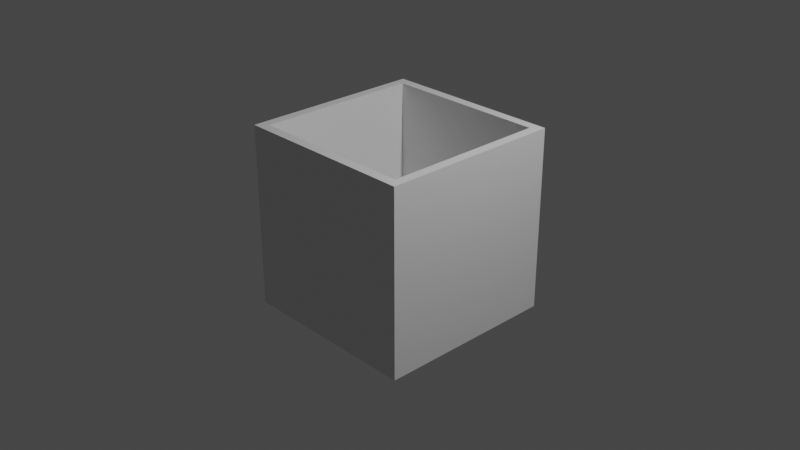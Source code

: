 # Source: goal_box.blend  (saved by Blender 2.83.19; exported with 4.5.12 LTS)
import bpy
from mathutils import Matrix  # noqa: F401  (used for matrix-valued properties, if any)

bpy.ops.wm.read_factory_settings(use_empty=True)
scene = bpy.context.scene
scene.name = 'Scene'

# ---- collections
col_collection = bpy.data.collections.new('Collection'); scene.collection.children.link(col_collection)

# ---- materials (node trees are filled in below, after node groups)
mat_material = bpy.data.materials.new('Material')
mat_material.alpha_threshold = 0.0
mat_material.use_transparent_shadow = False
mat_material.line_color = (0.0, 0.0, 0.0, 1.0)

# ---- material node trees
mat_material.use_nodes = True; mat_material.node_tree.nodes.clear()
_N = mat_material.node_tree.nodes; _L = mat_material.node_tree.links
n0 = _N.new('ShaderNodeOutputMaterial'); n0.name = 'Material Output'; n0.location = (300, 300)
n1 = _N.new('ShaderNodeBsdfPrincipled'); n1.name = 'Principled BSDF'; n1.location = (10, 300)
n1.distribution = 'GGX'
n1.subsurface_method = 'BURLEY'
n1.inputs[2].default_value = 0.4
n1.inputs[3].default_value = 1.45
n1.inputs[27].default_value = (0.0, 0.0, 0.0, 1.0)
n1.inputs[28].default_value = 1.0
_L.new(n1.outputs[0], n0.inputs[0])
n0.is_active_output = True

# ---- world
world_world = bpy.data.worlds.new('World'); scene.world = world_world
world_world.use_nodes = True; world_world.node_tree.nodes.clear()
_N = world_world.node_tree.nodes; _L = world_world.node_tree.links
n0 = _N.new('ShaderNodeOutputWorld'); n0.name = 'World Output'; n0.location = (300, 300)
n1 = _N.new('ShaderNodeBackground'); n1.name = 'Background'; n1.location = (10, 300)
n1.inputs[0].default_value = (0.05088, 0.05088, 0.05088, 1.0)
_L.new(n1.outputs[0], n0.inputs[0])
n0.is_active_output = True
world_world.color = (0.05088, 0.05088, 0.05088)
world_world.use_sun_shadow = False
world_world.sun_shadow_jitter_overblur = 0.0

# ---- cameras
cam_camera = bpy.data.cameras.new('Camera')
cam_camera.clip_end = 100.0
cam_camera.ortho_scale = 7.314

# ---- lights
light_light = bpy.data.lights.new('Light', 'POINT')
light_light.transmission_factor = 0.0
light_light.energy = 1000.0
light_light.shadow_soft_size = 0.1
light_light.shadow_maximum_resolution = 0.006
light_light.use_absolute_resolution = True

# ---- meshes
me_cube = bpy.data.meshes.new('Cube')
me_cube.from_pydata([(1.0, 1.0, 1.0), (1.0, 1.0, -1.0), (1.0, -1.0, 1.0), (1.0, -1.0, -1.0), (-1.0, 1.0, 1.0), (-1.0, 1.0, -1.0), (-1.0, -1.0, 1.0), (-1.0, -1.0, -1.0), (0.8952, 0.8952, 1.0), (0.8952, -0.8952, 1.0), (-0.8952, 0.8952, 1.0), (-0.8952, -0.8952, 1.0), (0.8952, 0.8952, -0.558), (0.8952, -0.8952, -0.558), (-0.8952, 0.8952, -0.558), (-0.8952, -0.8952, -0.558)], [], [(0, 4, 10, 8), (3, 2, 6, 7), (7, 6, 4, 5), (5, 1, 3, 7), (1, 0, 2, 3), (5, 4, 0, 1), (10, 11, 15, 14), (6, 2, 9, 11), (4, 6, 11, 10), (2, 0, 8, 9), (12, 14, 15, 13), (11, 9, 13, 15), (8, 10, 14, 12), (9, 8, 12, 13)])
_uv = me_cube.uv_layers.new(name='UVMap')
_uv.uv.foreach_set('vector', [0.625, 0.5, 0.625, 0.25, -1.192e-07, 1.192e-07, 0.6381, 0.5131, 0.375, 0.75, 0.625, 0.75, 0.625, 1.0, 0.375, 1.0, 0.375, 0.0, 0.625, 0.0, 0.625, 0.25, 0.375, 0.25, 0.125, 0.5, 0.375, 0.5, 0.375, 0.75, 0.125, 0.75, 0.375, 0.5, 0.625, 0.5, 0.625, 0.75, 0.375, 0.75, 0.375, 0.25, 0.625, 0.25, 0.625, 0.5, 0.375, 0.5, -1.192e-07, 1.192e-07, -2.384e-07, 0.0, -2.384e-07, 0.0, -1.192e-07, 1.192e-07, 0.625, 1.0, 0.625, 0.75, 0.6381, 0.7369, 0.0, -9.537e-07, 0.625, 0.25, 0.625, 0.0, -2.384e-07, 0.0, -1.192e-07, 1.192e-07, 0.625, 0.75, 0.625, 0.5, 0.6381, 0.5131, 0.6381, 0.7369, 0.6381, 0.5131, 0.8619, 0.5131, 0.8619, 0.7369, 0.6381, 0.7369, 0.0, -9.537e-07, 0.6381, 0.7369, 0.6381, 0.7369, 0.0, -9.537e-07, 0.6381, 0.5131, -1.192e-07, 1.192e-07, -1.192e-07, 1.192e-07, 0.6381, 0.5131, 0.6381, 0.7369, 0.6381, 0.5131, 0.6381, 0.5131, 0.6381, 0.7369])
me_cube.materials.append(mat_material)
me_cube.use_remesh_preserve_volume = False
me_cube.use_remesh_preserve_attributes = False
me_cube.use_mirror_vertex_groups = False
me_cube.update()

# ---- objects
ob_cube = bpy.data.objects.new('Cube', me_cube)
ob_light = bpy.data.objects.new('Light', light_light)
ob_camera = bpy.data.objects.new('Camera', cam_camera)

# ---- transforms, parenting, visibility, modifiers, constraints
ob_cube.location = (0.0, 0.0, 0.0)
ob_cube.lock_rotations_4d = False
ob_cube.empty_display_type = 'ARROWS'
ob_cube.lineart.crease_threshold = 0.0
ob_light.location = (4.076, 1.005, 5.904)
ob_light.rotation_euler = (0.6503, 0.05522, 1.866)
ob_light.lock_rotations_4d = False
ob_light.empty_display_type = 'ARROWS'
ob_light.color = (0.0, 0.0, 0.0, 0.0)
ob_light.lineart.crease_threshold = 0.0
ob_camera.location = (7.359, -6.926, 4.958)
ob_camera.rotation_euler = (1.109, 0.0, 0.8149)
ob_camera.lock_rotations_4d = False
ob_camera.empty_display_type = 'ARROWS'
ob_camera.color = (0.0, 0.0, 0.0, 0.0)
ob_camera.display_type = 'WIRE'
ob_camera.lineart.crease_threshold = 0.0

# ---- collection membership
col_collection.objects.link(ob_cube)
col_collection.objects.link(ob_light)
col_collection.objects.link(ob_camera)

# ---- scene / render settings (as saved in the file)
scene.camera = ob_camera
scene.frame_start = 1; scene.frame_end = 250; scene.frame_set(1)
scene.render.engine = 'BLENDER_EEVEE_NEXT'
scene.cycles.use_denoising = False
scene.cycles.samples = 128
scene.cycles.sampling_pattern = 'TABULATED_SOBOL'
scene.cycles.use_adaptive_sampling = False
scene.cycles.use_light_tree = False
scene.view_settings.view_transform = 'Filmic'
bpy.context.view_layer.update()
